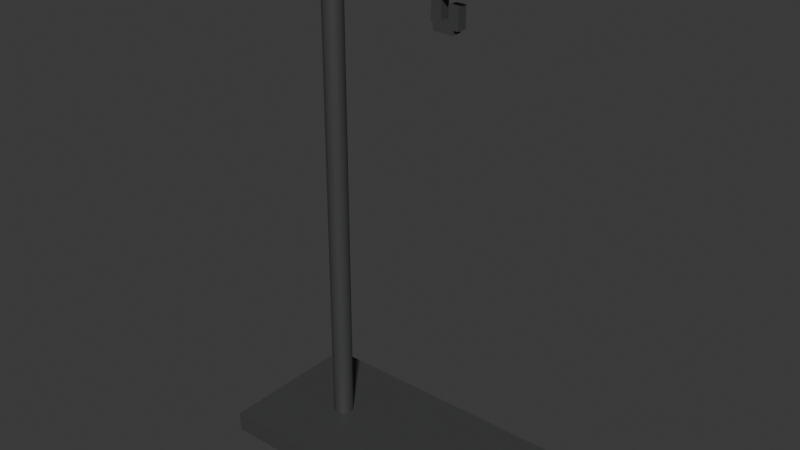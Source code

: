 # Source: spring_stand_opt.blend  (saved by Blender 4.5.90; exported with 4.5.12 LTS)
import bpy
from mathutils import Matrix  # noqa: F401  (used for matrix-valued properties, if any)

bpy.ops.wm.read_factory_settings(use_empty=True)
scene = bpy.context.scene
scene.name = 'Scene'

# ---- collections
col_collection = bpy.data.collections.new('Collection'); scene.collection.children.link(col_collection)

# ---- materials (node trees are filled in below, after node groups)
mat_material = bpy.data.materials.new('Material')

# ---- material node trees
mat_material.use_nodes = True; mat_material.node_tree.nodes.clear()
_N = mat_material.node_tree.nodes; _L = mat_material.node_tree.links
n0 = _N.new('ShaderNodeBsdfPrincipled'); n0.name = 'Principled BSDF'; n0.location = (-200, 100)
n0.inputs[0].default_value = (0.05572, 0.05642, 0.05698, 1.0)
n1 = _N.new('ShaderNodeOutputMaterial'); n1.name = 'Material Output'; n1.location = (200, 100)
_L.new(n0.outputs[0], n1.inputs[0])
n1.is_active_output = True

# ---- world
world_world = bpy.data.worlds.new('World'); scene.world = world_world
world_world.use_nodes = True; world_world.node_tree.nodes.clear()
_N = world_world.node_tree.nodes; _L = world_world.node_tree.links
n0 = _N.new('ShaderNodeOutputWorld'); n0.name = 'World Output'; n0.location = (200, 100)
n1 = _N.new('ShaderNodeBackground'); n1.name = 'Background'; n1.location = (-200, 100)
n1.inputs[0].default_value = (0.05088, 0.05088, 0.05088, 1.0)
_L.new(n1.outputs[0], n0.inputs[0])
n0.is_active_output = True
world_world.color = (0.05088, 0.05088, 0.05088)
world_world.use_sun_shadow = False
world_world.sun_shadow_jitter_overblur = 0.0

# ---- meshes
me_cube_021 = bpy.data.meshes.new('Cube.021')
me_cube_021.from_pydata([(-1.0, -1.0, -1.0), (-1.0, -1.0, 1.0), (-1.0, 1.0, -1.0), (-1.0, 1.0, 1.0), (1.0, -1.0, -1.0), (1.0, -1.0, 1.0), (1.0, 1.0, -1.0), (1.0, 1.0, 1.0), (45.7, -15.0, -41.6), (43.7, -15.0, -41.6), (45.7, 15.0, -41.6), (43.7, 15.0, -41.6), (45.7, -15.0, 18.4), (43.7, -15.0, 18.4), (45.7, 15.0, 18.4), (43.7, 15.0, 18.4), (-2.4, -3.0, -28.8), (-5.4, -3.0, -28.8), (-2.4, 3.0, -28.8), (-5.4, 3.0, -28.8), (-2.4, -3.0, 3.2), (-5.4, -3.0, 3.2), (-2.4, 3.0, 3.2), (-5.4, 3.0, 3.2), (0.7, -1.0, -2.4), (0.7, 1.0, -2.4), (1.4, -1.0, -4.0), (1.4, 1.0, -4.0), (1.4, -1.0, 9.537e-07), (1.4, 1.0, 9.537e-07), (-2.4, 2.0, -26.6), (-2.4, 1.962, -26.21), (43.7, 1.962, -26.21), (43.7, 2.0, -26.6), (-2.4, 1.848, -25.83), (43.7, 1.848, -25.83), (-2.4, 1.663, -25.49), (43.7, 1.663, -25.49), (-2.4, 1.414, -25.19), (43.7, 1.414, -25.19), (-2.4, 1.111, -24.94), (43.7, 1.111, -24.94), (-2.4, 0.7654, -24.75), (43.7, 0.7654, -24.75), (-2.4, 0.3902, -24.64), (43.7, 0.3902, -24.64), (-2.4, 0.0, -24.6), (43.7, 0.0, -24.6), (-2.4, -0.3902, -24.64), (43.7, -0.3902, -24.64), (-2.4, -0.7654, -24.75), (43.7, -0.7654, -24.75), (-2.4, -1.111, -24.94), (43.7, -1.111, -24.94), (-2.4, -1.414, -25.19), (43.7, -1.414, -25.19), (-2.4, -1.663, -25.49), (43.7, -1.663, -25.49), (-2.4, -1.848, -25.83), (43.7, -1.848, -25.83), (-2.4, -1.962, -26.21), (43.7, -1.962, -26.21), (-2.4, -2.0, -26.6), (43.7, -2.0, -26.6), (-2.4, -1.962, -26.99), (43.7, -1.962, -26.99), (-2.4, -1.848, -27.37), (43.7, -1.848, -27.37), (-2.4, -1.663, -27.71), (43.7, -1.663, -27.71), (-2.4, -1.414, -28.01), (43.7, -1.414, -28.01), (-2.4, -1.111, -28.26), (43.7, -1.111, -28.26), (-2.4, -0.7654, -28.45), (43.7, -0.7654, -28.45), (-2.4, -0.3902, -28.56), (43.7, -0.3902, -28.56), (-2.4, 0.0, -28.6), (43.7, 0.0, -28.6), (-2.4, 0.3902, -28.56), (43.7, 0.3902, -28.56), (-2.4, 0.7654, -28.45), (43.7, 0.7654, -28.45), (-2.4, 1.111, -28.26), (43.7, 1.111, -28.26), (-2.4, 1.414, -28.01), (43.7, 1.414, -28.01), (-2.4, 1.663, -27.71), (43.7, 1.663, -27.71), (-2.4, 1.848, -27.37), (43.7, 1.848, -27.37), (-2.4, 1.962, -26.99), (43.7, 1.962, -26.99), (0.4, 1.0, -2.4), (0.4, -1.0, -2.4), (0.7, -1.0, -4.0), (0.7, 1.0, -4.0), (1.0, 1.0, 9.537e-07), (-2.4, 1.0, -4.4), (-2.4, 1.0, -2.4), (0.7, 1.0, -4.4), (-2.4, -1.0, -2.4), (-2.4, -1.0, -4.4), (0.4, 1.0, -1.0), (0.7, -1.0, -4.4), (1.0, 1.0, 9.537e-07), (1.0, -1.0, 9.537e-07), (0.4, 1.0, -1.0), (0.4, -1.0, -1.0), (1.0, -1.0, 9.537e-07), (0.4, -1.0, -1.0)], [], [(0, 1, 3, 2), (7, 3, 1, 5), (8, 9, 11, 10), (10, 11, 15, 14), (14, 15, 13, 12), (12, 13, 9, 8), (10, 14, 12, 8), (16, 17, 19, 18), (18, 19, 23, 22), (22, 23, 21, 20), (20, 21, 17, 16), (23, 19, 17, 21), (27, 29, 28, 26), (9, 13, 15, 11), (31, 32, 33, 30), (34, 35, 32, 31), (36, 37, 35, 34), (38, 39, 37, 36), (40, 41, 39, 38), (42, 43, 41, 40), (44, 45, 43, 42), (46, 47, 45, 44), (48, 49, 47, 46), (50, 51, 49, 48), (52, 53, 51, 50), (54, 55, 53, 52), (56, 57, 55, 54), (58, 59, 57, 56), (60, 61, 59, 58), (62, 63, 61, 60), (64, 65, 63, 62), (66, 67, 65, 64), (68, 69, 67, 66), (70, 71, 69, 68), (72, 73, 71, 70), (74, 75, 73, 72), (76, 77, 75, 74), (78, 79, 77, 76), (80, 81, 79, 78), (82, 83, 81, 80), (84, 85, 83, 82), (86, 87, 85, 84), (88, 89, 87, 86), (90, 91, 89, 88), (92, 93, 91, 90), (30, 33, 93, 92), (99, 100, 25, 101), (101, 105, 103, 99), (18, 22, 20, 16), (102, 103, 105, 24), (3, 7, 6, 2), (98, 7, 5, 110), (1, 0, 4, 5), (0, 2, 104, 111), (107, 28, 29, 106), (101, 97, 96, 105), (94, 100, 102, 95), (27, 97, 25, 94, 108, 6, 106, 29), (28, 107, 4, 109, 95, 24, 96, 26), (94, 95, 109, 108), (27, 26, 96, 97)])
_uv = me_cube_021.uv_layers.new(name='UVMap')
_uv.uv.foreach_set('vector', [0.375, 0.0, 0.625, 0.0, 0.625, 0.25, 0.375, 0.25, 0.625, 0.5, 0.875, 0.5, 0.875, 0.75, 0.625, 0.75, 0.375, 0.0, 0.625, 0.0, 0.625, 0.25, 0.375, 0.25, 0.375, 0.25, 0.625, 0.25, 0.625, 0.5, 0.375, 0.5, 0.375, 0.5, 0.625, 0.5, 0.625, 0.75, 0.375, 0.75, 0.375, 0.75, 0.625, 0.75, 0.625, 1.0, 0.375, 1.0, 0.125, 0.5, 0.375, 0.5, 0.375, 0.75, 0.125, 0.75, 0.375, 0.0, 0.625, 0.0, 0.625, 0.25, 0.375, 0.25, 0.375, 0.25, 0.625, 0.25, 0.625, 0.5, 0.375, 0.5, 0.375, 0.5, 0.625, 0.5, 0.625, 0.75, 0.375, 0.75, 0.375, 0.75, 0.625, 0.75, 0.625, 1.0, 0.375, 1.0, 0.625, 0.5, 0.875, 0.5, 0.875, 0.75, 0.625, 0.75, 0.125, 0.5, 0.375, 0.5, 0.375, 0.75, 0.125, 0.75, 0.625, 1.0, 0.625, 0.75, 0.625, 0.5, 0.625, 0.25, 0.9688, 0.971, 0.9688, 0.51, 1.0, 0.51, 1.0, 0.971, 0.9375, 0.971, 0.9375, 0.51, 0.9688, 0.51, 0.9688, 0.971, 0.9062, 0.971, 0.9062, 0.51, 0.9375, 0.51, 0.9375, 0.971, 0.875, 0.971, 0.875, 0.51, 0.9062, 0.51, 0.9062, 0.971, 0.8437, 0.971, 0.8438, 0.51, 0.875, 0.51, 0.875, 0.971, 0.8125, 0.971, 0.8125, 0.51, 0.8438, 0.51, 0.8438, 0.971, 0.7812, 0.971, 0.7812, 0.51, 0.8125, 0.51, 0.8125, 0.971, 0.75, 0.971, 0.75, 0.51, 0.7812, 0.51, 0.7812, 0.971, 0.7188, 0.971, 0.7188, 0.51, 0.75, 0.51, 0.75, 0.971, 0.6875, 0.971, 0.6875, 0.51, 0.7188, 0.51, 0.7188, 0.971, 0.6562, 0.971, 0.6562, 0.51, 0.6875, 0.51, 0.6875, 0.971, 0.625, 0.971, 0.625, 0.51, 0.6562, 0.51, 0.6562, 0.971, 0.5938, 0.971, 0.5938, 0.51, 0.625, 0.51, 0.625, 0.971, 0.5625, 0.971, 0.5625, 0.51, 0.5938, 0.51, 0.5938, 0.971, 0.5312, 0.971, 0.5312, 0.51, 0.5625, 0.51, 0.5625, 0.971, 0.5, 0.971, 0.5, 0.51, 0.5312, 0.51, 0.5312, 0.971, 0.4687, 0.971, 0.4688, 0.51, 0.5, 0.51, 0.5, 0.971, 0.4375, 0.971, 0.4375, 0.51, 0.4688, 0.51, 0.4688, 0.971, 0.4062, 0.971, 0.4062, 0.51, 0.4375, 0.51, 0.4375, 0.971, 0.375, 0.971, 0.375, 0.51, 0.4062, 0.51, 0.4062, 0.971, 0.3438, 0.971, 0.3438, 0.51, 0.375, 0.51, 0.375, 0.971, 0.3125, 0.971, 0.3125, 0.51, 0.3438, 0.51, 0.3438, 0.971, 0.2812, 0.971, 0.2812, 0.51, 0.3125, 0.51, 0.3125, 0.971, 0.25, 0.971, 0.25, 0.51, 0.2812, 0.51, 0.2812, 0.971, 0.2188, 0.971, 0.2188, 0.51, 0.25, 0.51, 0.25, 0.971, 0.1875, 0.971, 0.1875, 0.51, 0.2188, 0.51, 0.2188, 0.971, 0.1562, 0.971, 0.1562, 0.51, 0.1875, 0.51, 0.1875, 0.971, 0.125, 0.971, 0.125, 0.51, 0.1562, 0.51, 0.1562, 0.971, 0.09375, 0.971, 0.09375, 0.51, 0.125, 0.51, 0.125, 0.971, 0.0625, 0.971, 0.0625, 0.51, 0.09375, 0.51, 0.09375, 0.971, 0.03125, 0.971, 0.03125, 0.51, 0.0625, 0.51, 0.0625, 0.971, 0.0, 0.971, 0.0, 0.51, 0.03125, 0.51, 0.03125, 0.971, 0.22, 0.5, 0.0, 0.0, 0.0, 0.0, 0.375, 0.5, 0.375, 0.5, 0.375, 0.75, 0.22, 0.75, 0.22, 0.5, 0.375, 0.25, 0.375, 0.5, 0.375, 0.75, 0.375, 1.0, 0.0, 0.0, 0.22, 0.75, 0.375, 0.75, 0.0, 0.0, 0.875, 0.5, 0.625, 0.5, 0.0, 0.0, 0.375, 0.25, 0.5, 0.5, 0.625, 0.5, 0.625, 0.75, 0.5, 0.75, 0.875, 0.75, 0.375, 0.0, 0.0, 0.0, 0.625, 0.75, 0.125, 0.75, 0.125, 0.5, 0.3, 0.5, 0.3, 0.75, 0.475, 0.75, 0.375, 0.75, 0.375, 0.5, 0.475, 0.5, 0.375, 0.5, 0.0, 0.0, 0.0, 0.0, 0.375, 0.75, 0.64, 0.5, 0.78, 0.5, 0.78, 0.75, 0.64, 0.75, 0.375, 0.25, 0.55, 0.25, 0.55, 0.35, 0.625, 0.35, 0.625, 0.4375, 0.475, 0.4375, 0.475, 0.5, 0.375, 0.5, 0.375, 0.75, 0.475, 0.75, 0.475, 0.8125, 0.625, 0.8125, 0.625, 0.9, 0.55, 0.9, 0.55, 1.0, 0.375, 1.0, 0.775, 0.5, 0.775, 0.75, 0.6875, 0.75, 0.6875, 0.5, 0.125, 0.5, 0.125, 0.75, 0.0, 0.0, 0.0, 0.0])
me_cube_021.materials.append(mat_material)
me_cube_021.update()

# ---- objects
ob_cube_002 = bpy.data.objects.new('Cube.002', me_cube_021)

# ---- transforms, parenting, visibility, modifiers, constraints
ob_cube_002.location = (0.58, 0.0, 4.72)
ob_cube_002.rotation_euler = (0.0, 1.571, 0.0)
ob_cube_002.scale = (0.1, 0.05, 0.05)

# ---- collection membership
col_collection.objects.link(ob_cube_002)

# ---- scene / render settings (as saved in the file)
scene.frame_start = 1; scene.frame_end = 250; scene.frame_set(0)
scene.render.engine = 'BLENDER_EEVEE_NEXT'
scene.cycles.sampling_pattern = 'TABULATED_SOBOL'
scene.eevee.ray_tracing_options.trace_max_roughness = 0.0
bpy.context.view_layer.update()

# ---- added for rendering (the .blend has no active camera and no usable light): camera, sun
cam_auto = bpy.data.cameras.new('AutoCamera')
cam_auto.lens = 50.0
cam_auto.sensor_width = 36.0
cam_auto.clip_end = 1000.0
ob_auto_camera = bpy.data.objects.new('AutoCamera', cam_auto)
scene.collection.objects.link(ob_auto_camera)
ob_auto_camera.location = (5.65539, -6.78647, 7.22932)
ob_auto_camera.rotation_euler = (1.09748, -7.21219e-08, 0.694738)
scene.camera = ob_auto_camera
light_auto_sun = bpy.data.lights.new('AutoSun', 'SUN')
light_auto_sun.energy = 3.0
light_auto_sun.angle = 0.0523599
ob_auto_sun = bpy.data.objects.new('AutoSun', light_auto_sun)
scene.collection.objects.link(ob_auto_sun)
ob_auto_sun.rotation_euler = (0.872665, 0.174533, 0.523599)
bpy.context.view_layer.update()

